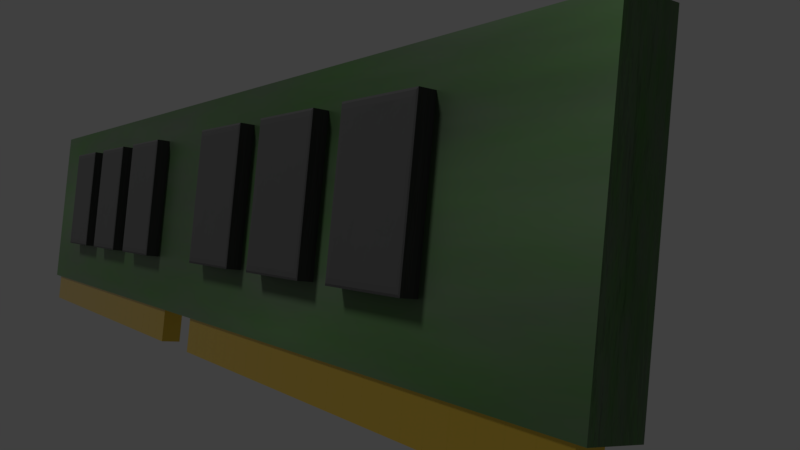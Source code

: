 # Source: RAM.blend  (saved by Blender 2.79.0; exported with 4.5.12 LTS)
import bpy
from mathutils import Matrix  # noqa: F401  (used for matrix-valued properties, if any)

bpy.ops.wm.read_factory_settings(use_empty=True)
scene = bpy.context.scene
scene.name = 'Scene'

# ---- collections
col_collection_1 = bpy.data.collections.new('Collection 1'); scene.collection.children.link(col_collection_1)

# ---- materials (node trees are filled in below, after node groups)
mat_material = bpy.data.materials.new('Material')
mat_material.alpha_threshold = 0.0
mat_material.roughness = 0.5
mat_material.line_color = (0.0, 0.0, 0.0, 1.0)
mat_material_002 = bpy.data.materials.new('Material.002')
mat_material_002.alpha_threshold = 0.0
mat_material_002.roughness = 0.5
mat_material_001 = bpy.data.materials.new('Material.001')
mat_material_001.alpha_threshold = 0.0
mat_material_001.roughness = 0.5

# ---- material node trees
mat_material.use_nodes = True; mat_material.node_tree.nodes.clear()
_N = mat_material.node_tree.nodes; _L = mat_material.node_tree.links
n0 = _N.new('ShaderNodeOutputMaterial'); n0.name = 'Material Output'; n0.location = (625, 258)
n1 = _N.new('ShaderNodeTexNoise'); n1.name = 'Noise Texture'; n1.location = (446, 154)
n1.inputs[2].default_value = 1.0
n1.inputs[3].default_value = 5.0
n2 = _N.new('ShaderNodeRGB'); n2.name = 'RGB'; n2.location = (-255, 574)
n2.outputs[0].default_value = (0.07379, 0.2738, 0.031, 1.0)
n3 = _N.new('ShaderNodeMix'); n3.name = 'Mix'; n3.location = (-42, 494)
n3.data_type = 'RGBA'
n4 = _N.new('ShaderNodeValToRGB'); n4.name = 'ColorRamp'; n4.location = (-348, 367)
n4.color_ramp.interpolation = 'EASE'
while len(n4.color_ramp.elements) > 1: n4.color_ramp.elements.remove(n4.color_ramp.elements[-1])
n4.color_ramp.elements[0].position = 0.3273; n4.color_ramp.elements[0].color = (0.0, 0.0, 0.0, 1.0)
_e = n4.color_ramp.elements.new(0.9636); _e.color = (1.0, 1.0, 1.0, 1.0)
n5 = _N.new('ShaderNodeTexNoise'); n5.name = 'Noise Texture.001'; n5.location = (-224, 743)
n5.inputs[3].default_value = 5.0
n6 = _N.new('ShaderNodeTexNoise'); n6.name = 'Noise Texture.002'; n6.location = (9, 186)
n6.inputs[2].default_value = 1.0
n6.inputs[3].default_value = 4.0
n6.inputs[8].default_value = 0.5
n7 = _N.new('ShaderNodeBsdfPrincipled'); n7.name = 'Principled BSDF'; n7.location = (267, 300)
n7.width = 150
n7.subsurface_method = 'BURLEY'
n7.inputs[1].default_value = 0.8
n7.inputs[3].default_value = 1.45
n7.inputs[9].default_value = (1.0, 1.0, 1.0)
n7.inputs[13].default_value = 0.6
n8 = _N.new('ShaderNodeDisplacement'); n8.name = 'Displacement'; n8.location = (0, 0)
n8.inputs[1].default_value = 0.0
n8.inputs[2].default_value = 0.1
_L.new(n7.outputs[0], n0.inputs[0])
_L.new(n2.outputs[0], n3.inputs[6])
_L.new(n5.outputs[0], n3.inputs[0])
_L.new(n4.outputs[0], n3.inputs[7])
_L.new(n3.outputs[2], n7.inputs[0])
_L.new(n6.outputs[0], n7.inputs[2])
_L.new(n1.outputs[0], n8.inputs[0])
_L.new(n8.outputs[0], n0.inputs[2])
n0.is_active_output = True
mat_material_002.use_nodes = True; mat_material_002.node_tree.nodes.clear()
_N = mat_material_002.node_tree.nodes; _L = mat_material_002.node_tree.links
n0 = _N.new('ShaderNodeBsdfPrincipled'); n0.name = 'Principled BSDF'; n0.location = (50, 292)
n0.width = 150
n0.subsurface_method = 'BURLEY'
n0.inputs[0].default_value = (0.05828, 0.05828, 0.05828, 1.0)
n0.inputs[1].default_value = 0.1
n0.inputs[2].default_value = 0.8
n0.inputs[3].default_value = 1.45
n0.inputs[9].default_value = (1.0, 1.0, 1.0)
n0.inputs[13].default_value = 0.3
n1 = _N.new('ShaderNodeOutputMaterial'); n1.name = 'Material Output'; n1.location = (458, 295)
n2 = _N.new('ShaderNodeTexNoise'); n2.name = 'Noise Texture'; n2.location = (265, 183)
n2.inputs[2].default_value = 1.0
n2.inputs[3].default_value = 6.0
n3 = _N.new('ShaderNodeDisplacement'); n3.name = 'Displacement'; n3.location = (0, 0)
n3.inputs[1].default_value = 0.0
n3.inputs[2].default_value = 0.1
_L.new(n0.outputs[0], n1.inputs[0])
_L.new(n2.outputs[0], n3.inputs[0])
_L.new(n3.outputs[0], n1.inputs[2])
n1.is_active_output = True
mat_material_001.use_nodes = True; mat_material_001.node_tree.nodes.clear()
_N = mat_material_001.node_tree.nodes; _L = mat_material_001.node_tree.links
n0 = _N.new('ShaderNodeBsdfPrincipled'); n0.name = 'Principled BSDF'; n0.location = (-329, 345)
n0.width = 150
n0.subsurface_method = 'BURLEY'
n0.inputs[0].default_value = (0.8, 0.5356, 0.06337, 1.0)
n0.inputs[1].default_value = 0.8
n0.inputs[2].default_value = 0.2
n0.inputs[3].default_value = 1.45
n0.inputs[9].default_value = (1.0, 1.0, 1.0)
n0.inputs[13].default_value = 0.3
n1 = _N.new('ShaderNodeOutputMaterial'); n1.name = 'Material Output'; n1.location = (1096, 301)
n2 = _N.new('ShaderNodeMapping'); n2.name = 'Mapping'; n2.location = (16, 201)
n2.vector_type = 'VECTOR'
n3 = _N.new('ShaderNodeCombineXYZ'); n3.name = 'Combine XYZ'; n3.location = (380, 76)
n4 = _N.new('ShaderNodeTexWave'); n4.name = 'Wave Texture'; n4.location = (576, 212)
n4.bands_direction = 'DIAGONAL'
n4.rings_direction = 'SPHERICAL'
n4.wave_profile = 'SAW'
n4.inputs[1].default_value = 13.9
n5 = _N.new('ShaderNodeTexCoord'); n5.name = 'Texture Coordinate'; n5.location = (-149, 189)
n6 = _N.new('ShaderNodeSeparateXYZ'); n6.name = 'Separate XYZ'; n6.location = (372, 219)
n6.width = 115
n7 = _N.new('ShaderNodeDisplacement'); n7.name = 'Displacement'; n7.location = (0, 0)
n7.inputs[1].default_value = 0.0
n7.inputs[2].default_value = 0.1
_L.new(n0.outputs[0], n1.inputs[0])
_L.new(n5.outputs[0], n2.inputs[0])
_L.new(n2.outputs[0], n6.inputs[0])
_L.new(n3.outputs[0], n4.inputs[0])
_L.new(n6.outputs[1], n3.inputs[1])
_L.new(n4.outputs[1], n7.inputs[0])
_L.new(n7.outputs[0], n1.inputs[2])
n1.is_active_output = True

# ---- world
world_world = bpy.data.worlds.new('World'); scene.world = world_world
world_world.color = (0.05088, 0.05088, 0.05088)
world_world.use_sun_shadow = False
world_world.sun_shadow_jitter_overblur = 0.0
world_world.cycles.sampling_method = 'MANUAL'

# ---- cameras
cam_camera = bpy.data.cameras.new('Camera')
cam_camera.clip_end = 100.0
cam_camera.lens = 35.0
cam_camera.sensor_width = 32.0
cam_camera.sensor_height = 18.0
cam_camera.ortho_scale = 7.314
cam_camera.dof.focus_distance = 0.0

# ---- lights
light_sun = bpy.data.lights.new('Sun', 'SUN')
light_sun.transmission_factor = 0.0
light_sun.angle = 0.1993
light_sun.energy = 1.0
light_sun.shadow_buffer_clip_start = 0.5
light_sun.shadow_soft_size = 0.1
light_sun.shadow_cascade_max_distance = 1000.0

# ---- meshes
me_cube_014 = bpy.data.meshes.new('Cube.014')
me_cube_014.from_pydata([(-1.0, -1.0, -1.0), (-1.0, -1.0, 1.0), (-1.0, 1.0, -1.0), (-1.0, 1.0, 1.0), (1.0, -1.0, -1.0), (1.0, -1.0, 1.0), (1.0, 1.0, -1.0), (1.0, 1.0, 1.0)], [], [(0, 1, 3, 2), (2, 3, 7, 6), (6, 7, 5, 4), (4, 5, 1, 0), (2, 6, 4, 0), (7, 3, 1, 5)])
me_cube_014.materials.append(mat_material)
me_cube_014.use_remesh_preserve_volume = False
me_cube_014.use_remesh_preserve_attributes = False
me_cube_014.use_mirror_vertex_groups = False
me_cube_014.update()
me_cube_013 = bpy.data.meshes.new('Cube.013')
me_cube_013.from_pydata([(-1.0, -1.0, -1.0), (-1.0, -1.0, 1.0), (-1.0, 1.0, -1.0), (-1.0, 1.0, 1.0), (1.0, -0.9071, -0.9071), (0.9071, -1.0, -1.0), (0.9728, -0.9728, -0.9728), (0.9071, -1.0, 1.0), (1.0, -0.9071, 0.9071), (0.9728, -0.9728, 0.9728), (1.0, 0.9071, -0.9071), (0.9071, 1.0, -1.0), (0.9728, 0.9728, -0.9728), (1.0, 0.9071, 0.9071), (0.9071, 1.0, 1.0), (0.9728, 0.9728, 0.9728)], [], [(0, 1, 3, 2), (5, 7, 1, 0), (14, 3, 1, 7), (10, 13, 8, 4), (2, 3, 14, 11), (13, 10, 12, 15), (15, 12, 11, 14), (5, 11, 12, 6), (6, 12, 10, 4), (14, 7, 9, 15), (15, 9, 8, 13), (7, 5, 6, 9), (9, 6, 4, 8), (2, 11, 5, 0)])
me_cube_013.materials.append(mat_material_002)
me_cube_013.use_remesh_preserve_volume = False
me_cube_013.use_remesh_preserve_attributes = False
me_cube_013.use_mirror_vertex_groups = False
me_cube_013.update()
me_cube_012 = bpy.data.meshes.new('Cube.012')
me_cube_012.from_pydata([(-1.0, -1.0, -1.0), (-1.0, -1.0, 1.0), (-1.0, 1.0, -1.0), (-1.0, 1.0, 1.0), (1.0, -0.9071, -0.9071), (0.9071, -1.0, -1.0), (0.9728, -0.9728, -0.9728), (0.9071, -1.0, 1.0), (1.0, -0.9071, 0.9071), (0.9728, -0.9728, 0.9728), (1.0, 0.9071, -0.9071), (0.9071, 1.0, -1.0), (0.9728, 0.9728, -0.9728), (1.0, 0.9071, 0.9071), (0.9071, 1.0, 1.0), (0.9728, 0.9728, 0.9728)], [], [(0, 1, 3, 2), (5, 7, 1, 0), (14, 3, 1, 7), (10, 13, 8, 4), (2, 3, 14, 11), (13, 10, 12, 15), (15, 12, 11, 14), (5, 11, 12, 6), (6, 12, 10, 4), (14, 7, 9, 15), (15, 9, 8, 13), (7, 5, 6, 9), (9, 6, 4, 8), (2, 11, 5, 0)])
me_cube_012.materials.append(mat_material_002)
me_cube_012.use_remesh_preserve_volume = False
me_cube_012.use_remesh_preserve_attributes = False
me_cube_012.use_mirror_vertex_groups = False
me_cube_012.update()
me_cube_011 = bpy.data.meshes.new('Cube.011')
me_cube_011.from_pydata([(-1.0, -1.0, -1.0), (-1.0, -1.0, 1.0), (-1.0, 1.0, -1.0), (-1.0, 1.0, 1.0), (1.0, -0.9071, -0.9071), (0.9071, -1.0, -1.0), (0.9728, -0.9728, -0.9728), (0.9071, -1.0, 1.0), (1.0, -0.9071, 0.9071), (0.9728, -0.9728, 0.9728), (1.0, 0.9071, -0.9071), (0.9071, 1.0, -1.0), (0.9728, 0.9728, -0.9728), (1.0, 0.9071, 0.9071), (0.9071, 1.0, 1.0), (0.9728, 0.9728, 0.9728)], [], [(0, 1, 3, 2), (5, 7, 1, 0), (14, 3, 1, 7), (10, 13, 8, 4), (2, 3, 14, 11), (13, 10, 12, 15), (15, 12, 11, 14), (5, 11, 12, 6), (6, 12, 10, 4), (14, 7, 9, 15), (15, 9, 8, 13), (7, 5, 6, 9), (9, 6, 4, 8), (2, 11, 5, 0)])
me_cube_011.materials.append(mat_material_002)
me_cube_011.use_remesh_preserve_volume = False
me_cube_011.use_remesh_preserve_attributes = False
me_cube_011.use_mirror_vertex_groups = False
me_cube_011.update()
me_cube_010 = bpy.data.meshes.new('Cube.010')
me_cube_010.from_pydata([(-1.0, -1.0, -1.0), (-1.0, -1.0, 1.0), (-1.0, 1.0, -1.0), (-1.0, 1.0, 1.0), (1.0, -0.9071, -0.9071), (0.9071, -1.0, -1.0), (0.9728, -0.9728, -0.9728), (0.9071, -1.0, 1.0), (1.0, -0.9071, 0.9071), (0.9728, -0.9728, 0.9728), (1.0, 0.9071, -0.9071), (0.9071, 1.0, -1.0), (0.9728, 0.9728, -0.9728), (1.0, 0.9071, 0.9071), (0.9071, 1.0, 1.0), (0.9728, 0.9728, 0.9728)], [], [(0, 1, 3, 2), (5, 7, 1, 0), (14, 3, 1, 7), (10, 13, 8, 4), (2, 3, 14, 11), (13, 10, 12, 15), (15, 12, 11, 14), (5, 11, 12, 6), (6, 12, 10, 4), (14, 7, 9, 15), (15, 9, 8, 13), (7, 5, 6, 9), (9, 6, 4, 8), (2, 11, 5, 0)])
me_cube_010.materials.append(mat_material_002)
me_cube_010.use_remesh_preserve_volume = False
me_cube_010.use_remesh_preserve_attributes = False
me_cube_010.use_mirror_vertex_groups = False
me_cube_010.update()
me_cube_009 = bpy.data.meshes.new('Cube.009')
me_cube_009.from_pydata([(-1.0, -1.0, -1.0), (-1.0, -1.0, 1.0), (-1.0, 1.0, -1.0), (-1.0, 1.0, 1.0), (1.0, -0.9071, -0.9071), (0.9071, -1.0, -1.0), (0.9728, -0.9728, -0.9728), (0.9071, -1.0, 1.0), (1.0, -0.9071, 0.9071), (0.9728, -0.9728, 0.9728), (1.0, 0.9071, -0.9071), (0.9071, 1.0, -1.0), (0.9728, 0.9728, -0.9728), (1.0, 0.9071, 0.9071), (0.9071, 1.0, 1.0), (0.9728, 0.9728, 0.9728)], [], [(0, 1, 3, 2), (5, 7, 1, 0), (14, 3, 1, 7), (10, 13, 8, 4), (2, 3, 14, 11), (13, 10, 12, 15), (15, 12, 11, 14), (5, 11, 12, 6), (6, 12, 10, 4), (14, 7, 9, 15), (15, 9, 8, 13), (7, 5, 6, 9), (9, 6, 4, 8), (2, 11, 5, 0)])
me_cube_009.materials.append(mat_material_002)
me_cube_009.use_remesh_preserve_volume = False
me_cube_009.use_remesh_preserve_attributes = False
me_cube_009.use_mirror_vertex_groups = False
me_cube_009.update()
me_cube_008 = bpy.data.meshes.new('Cube.008')
me_cube_008.from_pydata([(-1.0, -1.0, -1.0), (-1.0, -1.0, 1.0), (-1.0, 1.0, -1.0), (-1.0, 1.0, 1.0), (1.0, -1.0, -1.0), (1.0, -1.0, 1.0), (1.0, 1.0, -1.0), (1.0, 1.0, 1.0)], [], [(0, 1, 3, 2), (2, 3, 7, 6), (6, 7, 5, 4), (4, 5, 1, 0), (2, 6, 4, 0), (7, 3, 1, 5)])
me_cube_008.materials.append(mat_material_001)
me_cube_008.use_remesh_preserve_volume = False
me_cube_008.use_remesh_preserve_attributes = False
me_cube_008.use_mirror_vertex_groups = False
me_cube_008.update()
me_cube_007 = bpy.data.meshes.new('Cube.007')
me_cube_007.from_pydata([(-1.0, -1.0, -1.0), (-1.0, -1.0, 1.0), (-1.0, 1.0, -1.0), (-1.0, 1.0, 1.0), (1.0, -1.0, -1.0), (1.0, -1.0, 1.0), (1.0, 1.0, -1.0), (1.0, 1.0, 1.0)], [], [(0, 1, 3, 2), (2, 3, 7, 6), (6, 7, 5, 4), (4, 5, 1, 0), (2, 6, 4, 0), (7, 3, 1, 5)])
me_cube_007.materials.append(mat_material_001)
me_cube_007.use_remesh_preserve_volume = False
me_cube_007.use_remesh_preserve_attributes = False
me_cube_007.use_mirror_vertex_groups = False
me_cube_007.update()
me_cube_001 = bpy.data.meshes.new('Cube.001')
me_cube_001.from_pydata([(-1.0, -1.0, -1.0), (-1.0, -1.0, 1.0), (-1.0, 1.0, -1.0), (-1.0, 1.0, 1.0), (1.0, -0.9071, -0.9071), (0.9071, -1.0, -1.0), (0.9728, -0.9728, -0.9728), (0.9071, -1.0, 1.0), (1.0, -0.9071, 0.9071), (0.9728, -0.9728, 0.9728), (1.0, 0.9071, -0.9071), (0.9071, 1.0, -1.0), (0.9728, 0.9728, -0.9728), (1.0, 0.9071, 0.9071), (0.9071, 1.0, 1.0), (0.9728, 0.9728, 0.9728)], [], [(0, 1, 3, 2), (5, 7, 1, 0), (14, 3, 1, 7), (10, 13, 8, 4), (2, 3, 14, 11), (13, 10, 12, 15), (15, 12, 11, 14), (5, 11, 12, 6), (6, 12, 10, 4), (14, 7, 9, 15), (15, 9, 8, 13), (7, 5, 6, 9), (9, 6, 4, 8), (2, 11, 5, 0)])
me_cube_001.materials.append(mat_material_002)
me_cube_001.use_remesh_preserve_volume = False
me_cube_001.use_remesh_preserve_attributes = False
me_cube_001.use_mirror_vertex_groups = False
me_cube_001.update()
me_cube = bpy.data.meshes.new('Cube')
me_cube.from_pydata([], [], [])
me_cube.materials.append(mat_material)
me_cube.materials.append(mat_material_001)
me_cube.use_remesh_preserve_volume = False
me_cube.use_remesh_preserve_attributes = False
me_cube.use_mirror_vertex_groups = False
me_cube.update()

# ---- objects
ob_sun = bpy.data.objects.new('Sun', light_sun)
ob_cube_009 = bpy.data.objects.new('Cube.009', me_cube_014)
ob_cube_006 = bpy.data.objects.new('Cube.006', me_cube_013)
ob_cube_005 = bpy.data.objects.new('Cube.005', me_cube_012)
ob_cube_004 = bpy.data.objects.new('Cube.004', me_cube_011)
ob_cube_003 = bpy.data.objects.new('Cube.003', me_cube_010)
ob_cube_002 = bpy.data.objects.new('Cube.002', me_cube_009)
ob_cube_008 = bpy.data.objects.new('Cube.008', me_cube_008)
ob_cube_007 = bpy.data.objects.new('Cube.007', me_cube_007)
ob_cube_001 = bpy.data.objects.new('Cube.001', me_cube_001)
ob_cube = bpy.data.objects.new('Cube', me_cube)
ob_camera = bpy.data.objects.new('Camera', cam_camera)

# ---- transforms, parenting, visibility, modifiers, constraints
ob_sun.location = (4.928, -4.846, 5.11)
ob_sun.rotation_euler = (0.5632, 0.5328, 0.3993)
ob_sun.lineart.crease_threshold = 0.0
ob_cube_009.location = (0.08933, -0.02537, 0.06256)
ob_cube_009.scale = (0.09562, 2.938, 0.5424)
ob_cube_009.lineart.crease_threshold = 0.0
ob_cube_006.location = (0.2103, 1.927, 0.1158)
ob_cube_006.scale = (0.04489, 0.2402, 0.3207)
ob_cube_006.lineart.crease_threshold = 0.0
ob_cube_005.location = (0.2103, 1.227, 0.1158)
ob_cube_005.scale = (0.04489, 0.2402, 0.3207)
ob_cube_005.lineart.crease_threshold = 0.0
ob_cube_004.location = (0.2103, 0.5274, 0.1158)
ob_cube_004.scale = (0.04489, 0.2402, 0.3207)
ob_cube_004.lineart.crease_threshold = 0.0
ob_cube_003.location = (0.2103, -0.6546, 0.1158)
ob_cube_003.scale = (0.04489, 0.2402, 0.3207)
ob_cube_003.lineart.crease_threshold = 0.0
ob_cube_002.location = (0.2103, -1.355, 0.1158)
ob_cube_002.scale = (0.04489, 0.2402, 0.3207)
ob_cube_002.lineart.crease_threshold = 0.0
ob_cube_008.location = (0.1254, 1.513, -0.5529)
ob_cube_008.scale = (0.04812, 1.354, 0.09693)
ob_cube_008.lineart.crease_threshold = 0.0
ob_cube_007.location = (0.1254, -1.549, -0.5529)
ob_cube_007.scale = (0.04812, 1.309, 0.09693)
ob_cube_007.lineart.crease_threshold = 0.0
ob_cube_001.location = (0.2103, -2.055, 0.1158)
ob_cube_001.scale = (0.04489, 0.2402, 0.3207)
ob_cube_001.lineart.crease_threshold = 0.0
ob_cube.location = (0.1254, 0.0, 0.08373)
ob_cube.scale = (0.01752, 7.633, 0.6809)
ob_cube.lock_rotations_4d = False
ob_cube.empty_display_type = 'ARROWS'
ob_cube.lineart.crease_threshold = 0.0
ob_camera.location = (1.678, 4.37, -0.07577)
ob_camera.rotation_euler = (1.605, -0.09049, 8.854)
ob_camera.lock_rotations_4d = False
ob_camera.empty_display_type = 'ARROWS'
ob_camera.color = (0.0, 0.0, 0.0, 0.0)
ob_camera.display_type = 'WIRE'
ob_camera.lineart.crease_threshold = 0.0

# ---- collection membership
col_collection_1.objects.link(ob_sun)
col_collection_1.objects.link(ob_cube_009)
col_collection_1.objects.link(ob_cube_006)
col_collection_1.objects.link(ob_cube_005)
col_collection_1.objects.link(ob_cube_004)
col_collection_1.objects.link(ob_cube_003)
col_collection_1.objects.link(ob_cube_002)
col_collection_1.objects.link(ob_cube_008)
col_collection_1.objects.link(ob_cube_007)
col_collection_1.objects.link(ob_cube_001)
col_collection_1.objects.link(ob_cube)
col_collection_1.objects.link(ob_camera)

# ---- scene / render settings (as saved in the file)
scene.camera = ob_camera
scene.frame_start = 1; scene.frame_end = 250; scene.frame_set(60)
scene.render.engine = 'CYCLES'
scene.render.dither_intensity = 0.0
scene.cycles.use_denoising = False
scene.cycles.samples = 500
scene.cycles.sampling_pattern = 'TABULATED_SOBOL'
scene.cycles.use_adaptive_sampling = False
scene.cycles.use_light_tree = False
scene.cycles.blur_glossy = 0.0
scene.cycles.sample_clamp_indirect = 0.0
scene.view_settings.view_transform = 'Standard'
bpy.context.view_layer.update()

